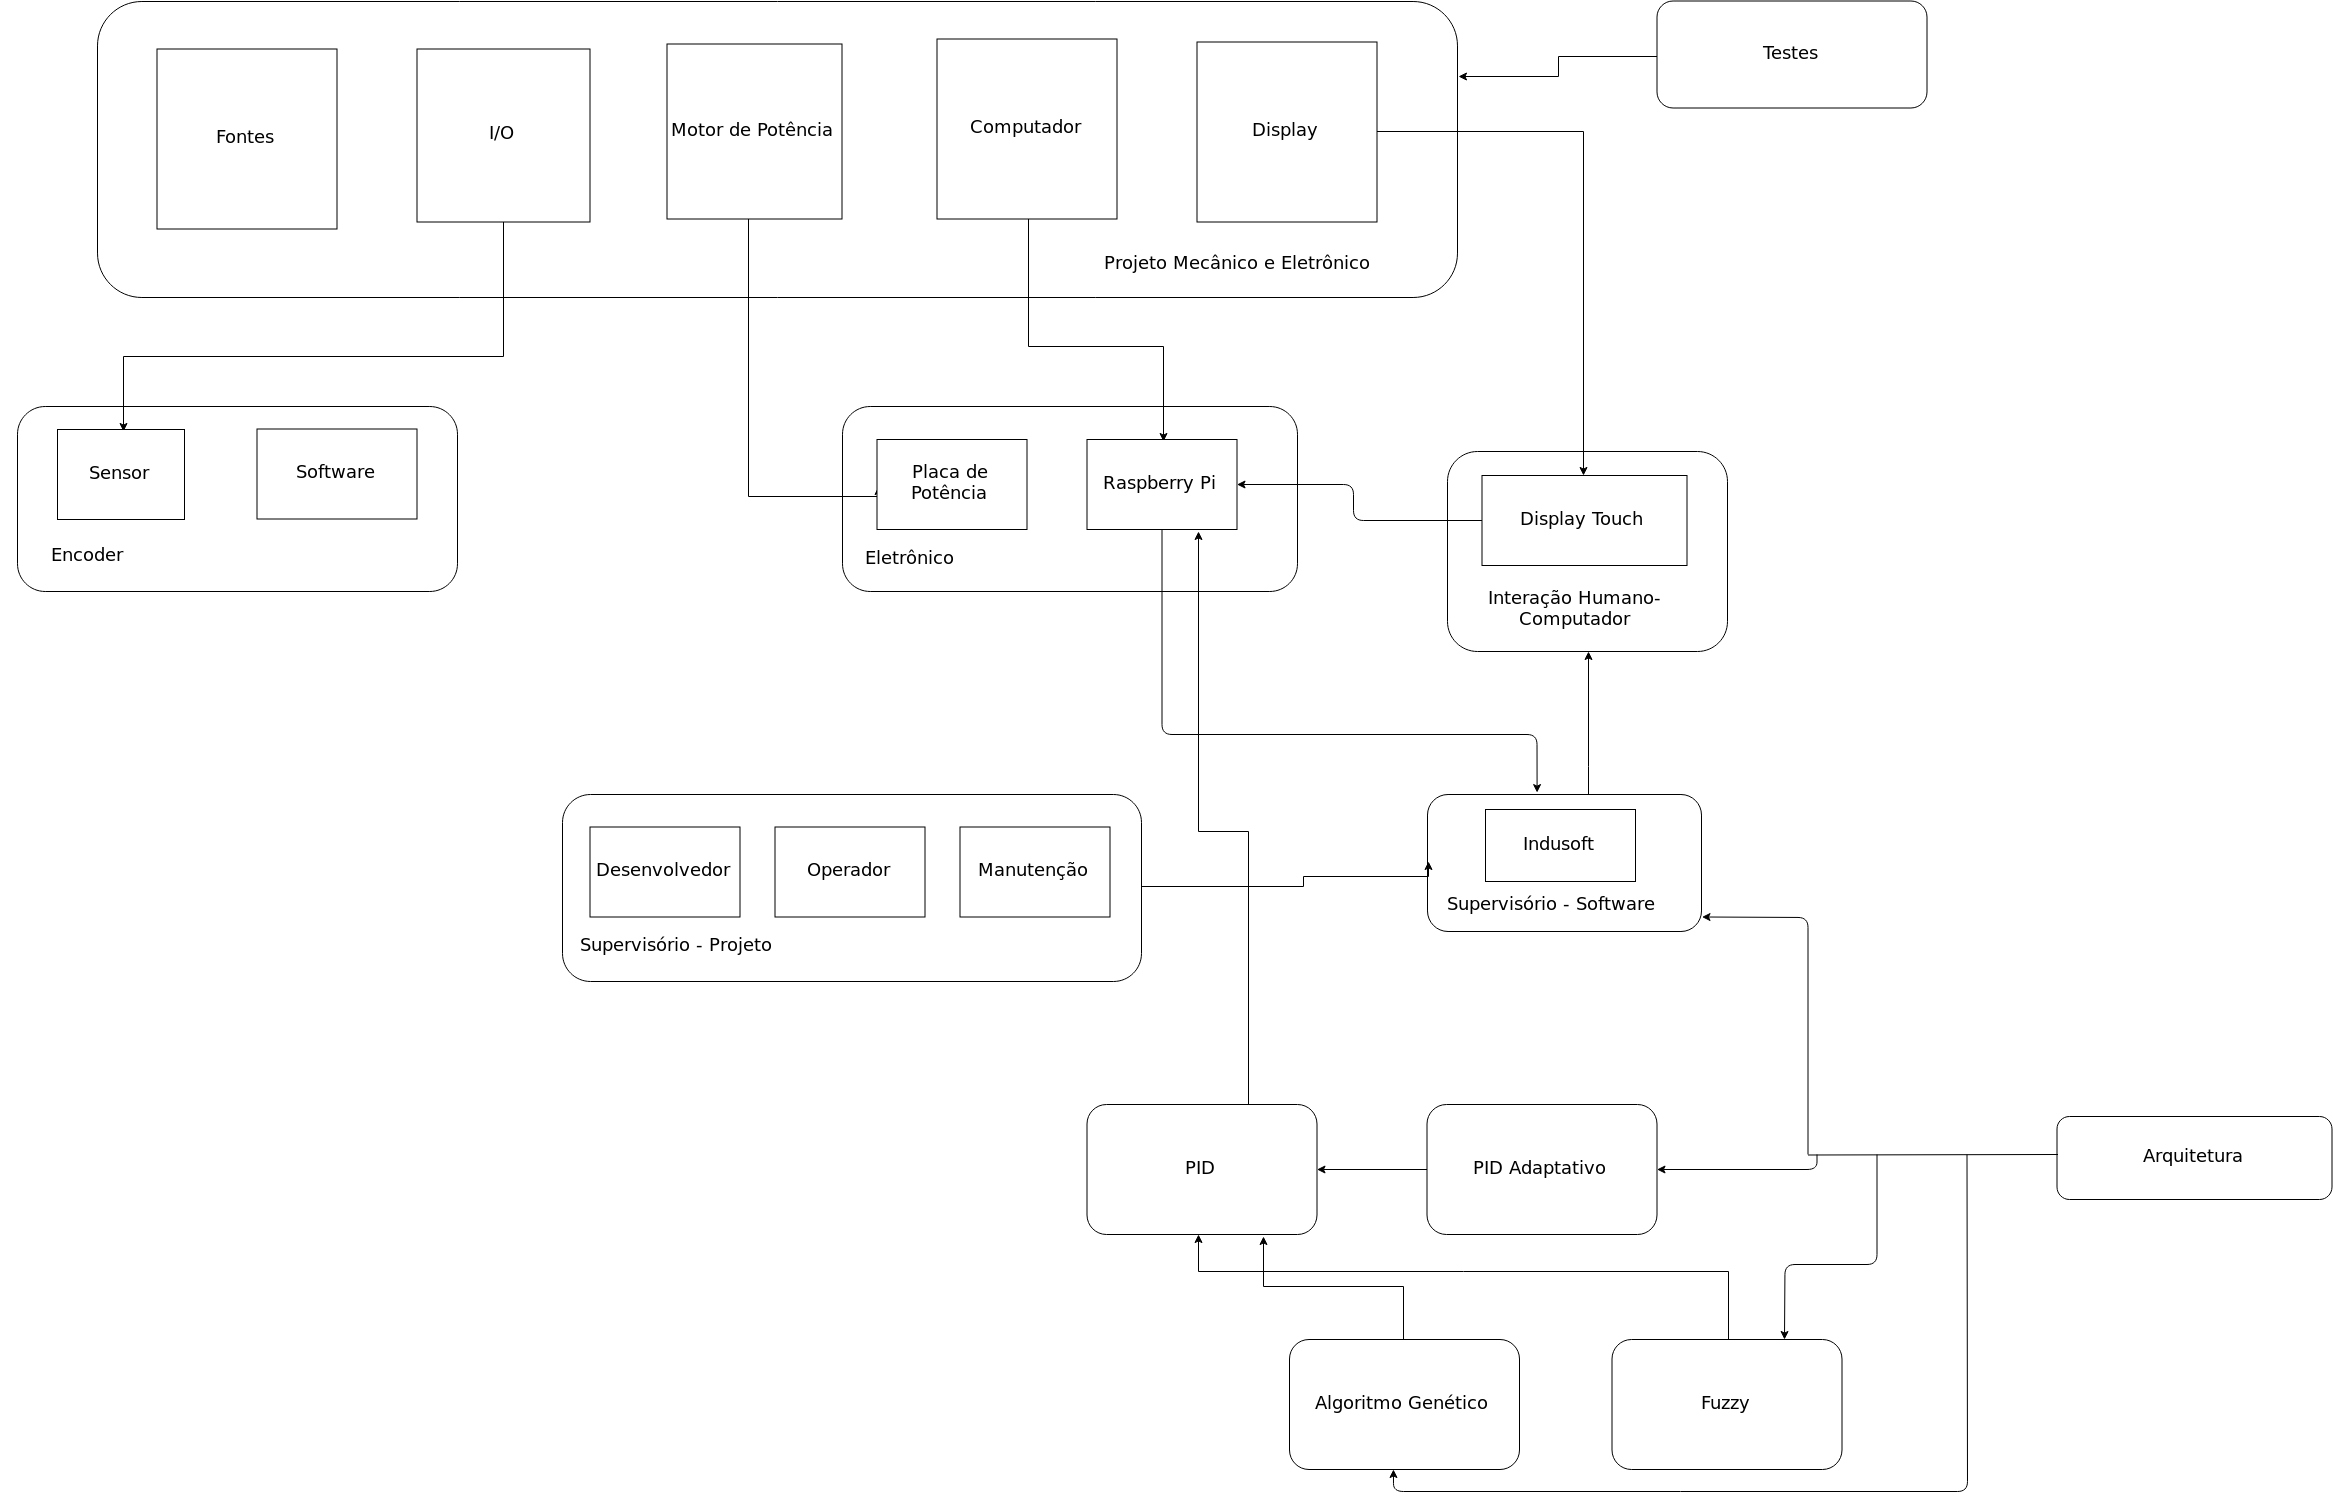

The diagram above was exported from draw.io. Its source (the exported page's mxGraphModel, read from the mxfile embedded in the PNG):
<mxGraphModel dx="8310" dy="3230" grid="1" gridSize="10" guides="1" tooltips="1" connect="1" arrows="1" fold="1" page="1" pageScale="1" pageWidth="583" pageHeight="413" math="0" shadow="0">
  <root>
    <mxCell id="0" />
    <mxCell id="1" parent="0" />
    <mxCell id="2" value="" style="rounded=1;whiteSpace=wrap;html=1;" vertex="1" parent="1">
      <mxGeometry x="1484" y="550" width="280" height="200" as="geometry" />
    </mxCell>
    <mxCell id="3" value="" style="rounded=1;whiteSpace=wrap;html=1;" vertex="1" parent="1">
      <mxGeometry x="879" y="505" width="455" height="185" as="geometry" />
    </mxCell>
    <mxCell id="4" value="" style="rounded=1;whiteSpace=wrap;html=1;" vertex="1" parent="1">
      <mxGeometry x="54" y="505" width="440" height="185" as="geometry" />
    </mxCell>
    <mxCell id="5" value="" style="rounded=1;whiteSpace=wrap;html=1;" vertex="1" parent="1">
      <mxGeometry x="134" y="100" width="1360" height="296" as="geometry" />
    </mxCell>
    <mxCell id="6" value="&lt;font style=&quot;font-size: 18px&quot;&gt;Fontes&lt;/font&gt;" style="whiteSpace=wrap;html=1;aspect=fixed;" vertex="1" parent="1">
      <mxGeometry x="193.5" y="147.5" width="180" height="180" as="geometry" />
    </mxCell>
    <mxCell id="7" style="edgeStyle=orthogonalEdgeStyle;rounded=0;orthogonalLoop=1;jettySize=auto;html=1;entryX=0.5;entryY=0;entryDx=0;entryDy=0;" edge="1" source="8" target="16" parent="1">
      <mxGeometry relative="1" as="geometry">
        <Array as="points">
          <mxPoint x="538.5" y="456" />
          <mxPoint x="158.5" y="456" />
        </Array>
      </mxGeometry>
    </mxCell>
    <mxCell id="8" value="&lt;font style=&quot;font-size: 18px&quot;&gt;I/O&lt;/font&gt;" style="whiteSpace=wrap;html=1;aspect=fixed;" vertex="1" parent="1">
      <mxGeometry x="453.5" y="147.5" width="173" height="173" as="geometry" />
    </mxCell>
    <mxCell id="9" style="edgeStyle=orthogonalEdgeStyle;rounded=0;orthogonalLoop=1;jettySize=auto;html=1;entryX=0;entryY=0.5;entryDx=0;entryDy=0;" edge="1" source="10" target="20" parent="1">
      <mxGeometry relative="1" as="geometry">
        <Array as="points">
          <mxPoint x="783.5" y="595.5" />
        </Array>
      </mxGeometry>
    </mxCell>
    <mxCell id="10" value="&lt;font style=&quot;font-size: 18px&quot;&gt;Motor de Potência&lt;br&gt;&lt;/font&gt;" style="whiteSpace=wrap;html=1;aspect=fixed;" vertex="1" parent="1">
      <mxGeometry x="703.5" y="142.5" width="175" height="175" as="geometry" />
    </mxCell>
    <mxCell id="11" style="edgeStyle=orthogonalEdgeStyle;rounded=0;orthogonalLoop=1;jettySize=auto;html=1;entryX=0.5;entryY=0;entryDx=0;entryDy=0;" edge="1" source="12" target="21" parent="1">
      <mxGeometry relative="1" as="geometry">
        <Array as="points">
          <mxPoint x="1063.5" y="446" />
          <mxPoint x="1198.5" y="446" />
        </Array>
      </mxGeometry>
    </mxCell>
    <mxCell id="12" value="&lt;div&gt;&lt;font style=&quot;font-size: 18px&quot;&gt;Computador&lt;/font&gt;&lt;/div&gt;" style="whiteSpace=wrap;html=1;aspect=fixed;" vertex="1" parent="1">
      <mxGeometry x="973.5" y="137.5" width="180" height="180" as="geometry" />
    </mxCell>
    <mxCell id="13" style="edgeStyle=orthogonalEdgeStyle;rounded=0;orthogonalLoop=1;jettySize=auto;html=1;" edge="1" source="14" target="23" parent="1">
      <mxGeometry relative="1" as="geometry" />
    </mxCell>
    <mxCell id="14" value="&lt;font style=&quot;font-size: 18px&quot;&gt;Display&lt;/font&gt;" style="whiteSpace=wrap;html=1;aspect=fixed;" vertex="1" parent="1">
      <mxGeometry x="1233.5" y="140.5" width="180" height="180" as="geometry" />
    </mxCell>
    <mxCell id="15" value="&lt;font style=&quot;font-size: 18px&quot;&gt;Projeto&lt;/font&gt;&lt;font style=&quot;font-size: 18px&quot;&gt; Mecânico e Eletrônico&lt;br&gt;&lt;/font&gt;" style="text;html=1;strokeColor=none;fillColor=none;align=center;verticalAlign=middle;whiteSpace=wrap;rounded=0;" vertex="1" parent="1">
      <mxGeometry x="1083.5" y="325.5" width="380" height="70" as="geometry" />
    </mxCell>
    <mxCell id="16" value="&lt;font style=&quot;font-size: 18px&quot;&gt;Sensor&lt;/font&gt;" style="rounded=0;whiteSpace=wrap;html=1;" vertex="1" parent="1">
      <mxGeometry x="94" y="528" width="127" height="90" as="geometry" />
    </mxCell>
    <mxCell id="17" value="&lt;font style=&quot;font-size: 18px&quot;&gt;Software&lt;/font&gt;" style="rounded=0;whiteSpace=wrap;html=1;" vertex="1" parent="1">
      <mxGeometry x="293.5" y="527.5" width="160" height="90" as="geometry" />
    </mxCell>
    <mxCell id="18" value="&lt;font style=&quot;font-size: 18px&quot;&gt;Encoder&lt;/font&gt;" style="text;html=1;strokeColor=none;fillColor=none;align=center;verticalAlign=middle;whiteSpace=wrap;rounded=0;" vertex="1" parent="1">
      <mxGeometry x="37.5" y="628" width="170" height="50" as="geometry" />
    </mxCell>
    <mxCell id="19" value="&lt;font style=&quot;font-size: 18px&quot;&gt;Eletrônico&lt;/font&gt;" style="text;html=1;strokeColor=none;fillColor=none;align=center;verticalAlign=middle;whiteSpace=wrap;rounded=0;" vertex="1" parent="1">
      <mxGeometry x="860" y="631" width="170" height="50" as="geometry" />
    </mxCell>
    <mxCell id="20" value="&lt;font style=&quot;font-size: 18px&quot;&gt;Placa de Potência&lt;br&gt;&lt;/font&gt;" style="rounded=0;whiteSpace=wrap;html=1;" vertex="1" parent="1">
      <mxGeometry x="913.5" y="538" width="150" height="90" as="geometry" />
    </mxCell>
    <mxCell id="21" value="&lt;font style=&quot;font-size: 18px&quot;&gt;Raspberry Pi&lt;br&gt;&lt;/font&gt;" style="rounded=0;whiteSpace=wrap;html=1;" vertex="1" parent="1">
      <mxGeometry x="1123.5" y="538" width="150" height="90" as="geometry" />
    </mxCell>
    <mxCell id="22" value="&lt;font style=&quot;font-size: 18px&quot;&gt;Interação Humano-Computador&lt;br&gt;&lt;/font&gt;" style="text;html=1;strokeColor=none;fillColor=none;align=center;verticalAlign=middle;whiteSpace=wrap;rounded=0;" vertex="1" parent="1">
      <mxGeometry x="1493.5" y="681" width="235" height="50" as="geometry" />
    </mxCell>
    <mxCell id="23" value="&lt;font style=&quot;font-size: 18px&quot;&gt;Display Touch&lt;br&gt;&lt;/font&gt;" style="rounded=0;whiteSpace=wrap;html=1;" vertex="1" parent="1">
      <mxGeometry x="1518.5" y="574" width="205" height="90" as="geometry" />
    </mxCell>
    <mxCell id="24" value="" style="endArrow=classic;html=1;exitX=0;exitY=0.5;exitDx=0;exitDy=0;entryX=1;entryY=0.5;entryDx=0;entryDy=0;" edge="1" source="23" target="21" parent="1">
      <mxGeometry width="50" height="50" relative="1" as="geometry">
        <mxPoint x="1383.5" y="627.5" as="sourcePoint" />
        <mxPoint x="1433.5" y="577.5" as="targetPoint" />
        <Array as="points">
          <mxPoint x="1390" y="619" />
          <mxPoint x="1390" y="583" />
        </Array>
      </mxGeometry>
    </mxCell>
    <mxCell id="25" style="edgeStyle=orthogonalEdgeStyle;rounded=0;orthogonalLoop=1;jettySize=auto;html=1;entryX=0.5;entryY=1;entryDx=0;entryDy=0;" edge="1" source="26" target="2" parent="1">
      <mxGeometry relative="1" as="geometry">
        <Array as="points">
          <mxPoint x="1623.5" y="863" />
          <mxPoint x="1623.5" y="863" />
        </Array>
      </mxGeometry>
    </mxCell>
    <mxCell id="26" value="" style="rounded=1;whiteSpace=wrap;html=1;" vertex="1" parent="1">
      <mxGeometry x="1464" y="893" width="274" height="137" as="geometry" />
    </mxCell>
    <mxCell id="27" value="&lt;font style=&quot;font-size: 18px&quot;&gt;Supervisório - Software&lt;br&gt;&lt;/font&gt;" style="text;html=1;strokeColor=none;fillColor=none;align=center;verticalAlign=middle;whiteSpace=wrap;rounded=0;" vertex="1" parent="1">
      <mxGeometry x="1457.5" y="976.5" width="260" height="50" as="geometry" />
    </mxCell>
    <mxCell id="28" value="&lt;font style=&quot;font-size: 18px&quot;&gt;Indusoft&lt;/font&gt;" style="rounded=0;whiteSpace=wrap;html=1;" vertex="1" parent="1">
      <mxGeometry x="1522" y="908" width="150" height="72" as="geometry" />
    </mxCell>
    <mxCell id="29" style="edgeStyle=orthogonalEdgeStyle;rounded=0;orthogonalLoop=1;jettySize=auto;html=1;entryX=0;entryY=0.5;entryDx=0;entryDy=0;" edge="1" source="30" target="26" parent="1">
      <mxGeometry relative="1" as="geometry">
        <Array as="points">
          <mxPoint x="1340" y="987" />
          <mxPoint x="1340" y="977" />
        </Array>
      </mxGeometry>
    </mxCell>
    <mxCell id="30" value="" style="rounded=1;whiteSpace=wrap;html=1;" vertex="1" parent="1">
      <mxGeometry x="599" y="893" width="579" height="187" as="geometry" />
    </mxCell>
    <mxCell id="31" value="&lt;font style=&quot;font-size: 18px&quot;&gt;Desenvolvedor&lt;/font&gt;" style="rounded=0;whiteSpace=wrap;html=1;" vertex="1" parent="1">
      <mxGeometry x="626.5" y="925.5" width="150" height="90" as="geometry" />
    </mxCell>
    <mxCell id="32" value="&lt;font style=&quot;font-size: 18px&quot;&gt;Operador&lt;/font&gt;" style="rounded=0;whiteSpace=wrap;html=1;" vertex="1" parent="1">
      <mxGeometry x="811.5" y="925.5" width="150" height="90" as="geometry" />
    </mxCell>
    <mxCell id="33" value="&lt;font style=&quot;font-size: 18px&quot;&gt;Manutenção&lt;/font&gt;" style="rounded=0;whiteSpace=wrap;html=1;" vertex="1" parent="1">
      <mxGeometry x="996.5" y="925.5" width="150" height="90" as="geometry" />
    </mxCell>
    <mxCell id="34" value="&lt;font style=&quot;font-size: 18px&quot;&gt;Supervisório - Projeto&lt;br&gt;&lt;/font&gt;" style="text;html=1;strokeColor=none;fillColor=none;align=center;verticalAlign=middle;whiteSpace=wrap;rounded=0;" vertex="1" parent="1">
      <mxGeometry x="582.5" y="1018" width="260" height="50" as="geometry" />
    </mxCell>
    <mxCell id="35" value="" style="endArrow=classic;html=1;exitX=0.5;exitY=1;exitDx=0;exitDy=0;entryX=0.4;entryY=-0.014;entryDx=0;entryDy=0;entryPerimeter=0;" edge="1" source="21" target="26" parent="1">
      <mxGeometry width="50" height="50" relative="1" as="geometry">
        <mxPoint x="1273.5" y="833" as="sourcePoint" />
        <mxPoint x="1573.5" y="873" as="targetPoint" />
        <Array as="points">
          <mxPoint x="1198.5" y="833" />
          <mxPoint x="1573.5" y="833" />
        </Array>
      </mxGeometry>
    </mxCell>
    <mxCell id="36" style="edgeStyle=orthogonalEdgeStyle;rounded=0;orthogonalLoop=1;jettySize=auto;html=1;entryX=0.75;entryY=1;entryDx=0;entryDy=0;" edge="1" source="37" target="21" parent="1">
      <mxGeometry relative="1" as="geometry">
        <Array as="points">
          <mxPoint x="1283.5" y="929" />
          <mxPoint x="1236.5" y="929" />
        </Array>
      </mxGeometry>
    </mxCell>
    <mxCell id="37" value="&lt;font style=&quot;font-size: 18px&quot;&gt;PID&lt;/font&gt;" style="rounded=1;whiteSpace=wrap;html=1;" vertex="1" parent="1">
      <mxGeometry x="1123.5" y="1203" width="230" height="130" as="geometry" />
    </mxCell>
    <mxCell id="38" value="&lt;font style=&quot;font-size: 18px&quot;&gt;PID Adaptativo&lt;br&gt;&lt;/font&gt;" style="rounded=1;whiteSpace=wrap;html=1;" vertex="1" parent="1">
      <mxGeometry x="1463.5" y="1203" width="230" height="130" as="geometry" />
    </mxCell>
    <mxCell id="39" style="edgeStyle=orthogonalEdgeStyle;rounded=0;orthogonalLoop=1;jettySize=auto;html=1;entryX=0.764;entryY=1.019;entryDx=0;entryDy=0;entryPerimeter=0;" edge="1" source="40" target="37" parent="1">
      <mxGeometry relative="1" as="geometry" />
    </mxCell>
    <mxCell id="40" value="&lt;font style=&quot;font-size: 18px&quot;&gt;Algoritmo Genético&lt;br&gt;&lt;/font&gt;" style="rounded=1;whiteSpace=wrap;html=1;" vertex="1" parent="1">
      <mxGeometry x="1326" y="1438" width="230" height="130" as="geometry" />
    </mxCell>
    <mxCell id="41" style="edgeStyle=orthogonalEdgeStyle;rounded=0;orthogonalLoop=1;jettySize=auto;html=1;" edge="1" source="42" target="37" parent="1">
      <mxGeometry relative="1" as="geometry">
        <Array as="points">
          <mxPoint x="1763.5" y="1368" />
          <mxPoint x="1233.5" y="1368" />
        </Array>
      </mxGeometry>
    </mxCell>
    <mxCell id="42" value="&lt;font style=&quot;font-size: 18px&quot;&gt;Fuzzy&lt;/font&gt;" style="rounded=1;whiteSpace=wrap;html=1;" vertex="1" parent="1">
      <mxGeometry x="1648.5" y="1438" width="230" height="130" as="geometry" />
    </mxCell>
    <mxCell id="43" value="" style="endArrow=classic;html=1;exitX=0;exitY=0.5;exitDx=0;exitDy=0;" edge="1" source="38" target="37" parent="1">
      <mxGeometry width="50" height="50" relative="1" as="geometry">
        <mxPoint x="1413.5" y="1298" as="sourcePoint" />
        <mxPoint x="1463.5" y="1248" as="targetPoint" />
      </mxGeometry>
    </mxCell>
    <mxCell id="44" style="edgeStyle=orthogonalEdgeStyle;rounded=0;orthogonalLoop=1;jettySize=auto;html=1;entryX=1;entryY=0.25;entryDx=0;entryDy=0;" edge="1" source="45" target="5" parent="1">
      <mxGeometry relative="1" as="geometry" />
    </mxCell>
    <mxCell id="45" value="&lt;font style=&quot;font-size: 18px&quot;&gt;Testes&lt;/font&gt;" style="rounded=1;whiteSpace=wrap;html=1;" vertex="1" parent="1">
      <mxGeometry x="1693.5" y="99.5" width="270" height="107" as="geometry" />
    </mxCell>
    <mxCell id="46" value="&lt;font style=&quot;font-size: 18px&quot;&gt;Arquitetura&lt;/font&gt;" style="rounded=1;whiteSpace=wrap;html=1;" vertex="1" parent="1">
      <mxGeometry x="2093.5" y="1215" width="275" height="83" as="geometry" />
    </mxCell>
    <mxCell id="47" value="" style="endArrow=none;html=1;entryX=0;entryY=0.5;entryDx=0;entryDy=0;" edge="1" parent="1">
      <mxGeometry width="50" height="50" relative="1" as="geometry">
        <mxPoint x="1844.5" y="1253.5" as="sourcePoint" />
        <mxPoint x="2094.5" y="1253" as="targetPoint" />
      </mxGeometry>
    </mxCell>
    <mxCell id="48" value="" style="endArrow=classic;html=1;entryX=1;entryY=0.5;entryDx=0;entryDy=0;" edge="1" parent="1">
      <mxGeometry width="50" height="50" relative="1" as="geometry">
        <mxPoint x="1844.5" y="1253" as="sourcePoint" />
        <mxPoint x="1738.5" y="1015.5" as="targetPoint" />
        <Array as="points">
          <mxPoint x="1844.5" y="1016" />
        </Array>
      </mxGeometry>
    </mxCell>
    <mxCell id="49" value="" style="endArrow=classic;html=1;entryX=1;entryY=0.5;entryDx=0;entryDy=0;" edge="1" target="38" parent="1">
      <mxGeometry width="50" height="50" relative="1" as="geometry">
        <mxPoint x="1853.5" y="1253" as="sourcePoint" />
        <mxPoint x="1963.5" y="1308" as="targetPoint" />
        <Array as="points">
          <mxPoint x="1853.5" y="1268" />
        </Array>
      </mxGeometry>
    </mxCell>
    <mxCell id="50" value="" style="endArrow=classic;html=1;entryX=0.75;entryY=0;entryDx=0;entryDy=0;" edge="1" target="42" parent="1">
      <mxGeometry width="50" height="50" relative="1" as="geometry">
        <mxPoint x="1913.5" y="1253" as="sourcePoint" />
        <mxPoint x="1993.5" y="1353" as="targetPoint" />
        <Array as="points">
          <mxPoint x="1913.5" y="1363" />
          <mxPoint x="1821.5" y="1363" />
        </Array>
      </mxGeometry>
    </mxCell>
    <mxCell id="51" value="" style="endArrow=classic;html=1;entryX=0.452;entryY=1;entryDx=0;entryDy=0;entryPerimeter=0;" edge="1" target="40" parent="1">
      <mxGeometry width="50" height="50" relative="1" as="geometry">
        <mxPoint x="2003.5" y="1253" as="sourcePoint" />
        <mxPoint x="1431" y="1578" as="targetPoint" />
        <Array as="points">
          <mxPoint x="2004" y="1590" />
          <mxPoint x="1430" y="1590" />
        </Array>
      </mxGeometry>
    </mxCell>
  </root>
</mxGraphModel>